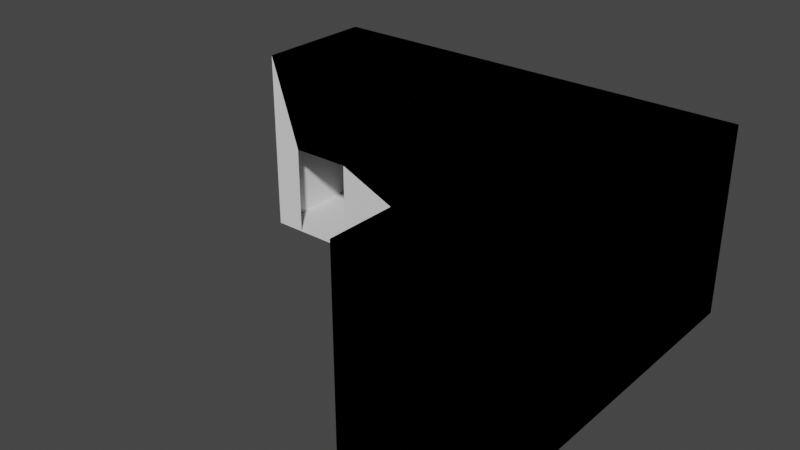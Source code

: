 # Source: Stage_T2.blend  (saved by Blender 3.3.0; exported with 4.5.12 LTS)
import bpy
from mathutils import Matrix  # noqa: F401  (used for matrix-valued properties, if any)

bpy.ops.wm.read_factory_settings(use_empty=True)
scene = bpy.context.scene
scene.name = 'Scene'

# ---- collections
col_collection = bpy.data.collections.new('Collection'); scene.collection.children.link(col_collection)

# ---- world
world_world = bpy.data.worlds.new('World'); scene.world = world_world
world_world.use_nodes = True; world_world.node_tree.nodes.clear()
_N = world_world.node_tree.nodes; _L = world_world.node_tree.links
n0 = _N.new('ShaderNodeOutputWorld'); n0.name = 'World Output'; n0.location = (300, 300)
n1 = _N.new('ShaderNodeBackground'); n1.name = 'Background'; n1.location = (10, 300)
n1.inputs[0].default_value = (0.05088, 0.05088, 0.05088, 1.0)
_L.new(n1.outputs[0], n0.inputs[0])
n0.is_active_output = True
world_world.color = (0.05088, 0.05088, 0.05088)
world_world.use_sun_shadow = False
world_world.sun_shadow_jitter_overblur = 0.0

# ---- meshes
me_plane = bpy.data.meshes.new('Plane')
me_plane.from_pydata([(-2.0, -2.0, 0.0), (12.0, -2.0, 0.0), (-2.0, 2.0, 0.0), (12.0, 2.0, 0.0), (8.0, -2.0, 0.0), (8.0, 2.0, 0.0), (12.0, -10.0, 0.0), (8.0, -10.0, 0.0), (1.0, 2.0, 0.0), (1.0, -2.0, 0.0), (-1.0, 2.0, 0.0), (-1.0, -2.0, 0.0), (8.0, -7.0, 0.0), (12.0, -7.0, 0.0), (12.0, -5.0, 0.0), (8.0, -5.0, 0.0), (-2.0, 2.0, 6.0), (12.0, 2.0, 6.0), (8.0, 2.0, 6.0), (1.0, 2.0, 6.0), (-1.0, 2.0, 6.0), (12.0, -2.0, 6.0), (12.0, -10.0, 6.0), (12.0, -7.0, 6.0), (12.0, -5.0, 6.0), (-2.0, -2.0, 6.0), (8.0, -2.0, 6.0), (8.0, -10.0, 6.0), (1.0, -2.0, 6.0), (-1.0, -2.0, 6.0), (8.0, -7.0, 6.0), (8.0, -5.0, 6.0), (1.0, 2.0, 3.0), (-1.0, 2.0, 3.0), (12.0, 2.0, 3.0), (8.0, 2.0, 3.0), (-2.0, 2.0, 3.0), (12.0, -7.0, 3.0), (12.0, -5.0, 3.0), (12.0, -10.0, 3.0), (12.0, -2.0, 3.0), (1.0, -2.0, 3.0), (8.0, -2.0, 3.0), (-1.0, -2.0, 3.0), (8.0, -5.0, 3.0), (8.0, -7.0, 3.0), (-2.0, -2.0, 3.0), (8.0, -10.0, 3.0)], [], [(4, 1, 3, 5), (9, 4, 5, 8), (13, 12, 7, 6), (11, 9, 8, 10), (0, 11, 10, 2), (14, 15, 12, 13), (1, 4, 15, 14), (33, 32, 19, 20), (35, 34, 17, 18), (36, 33, 20, 16), (32, 35, 18, 19), (38, 37, 23, 24), (37, 39, 22, 23), (40, 38, 24, 21), (42, 41, 28, 26), (41, 43, 29, 28), (44, 42, 26, 31), (45, 44, 31, 30), (43, 46, 25, 29), (47, 45, 30, 27), (46, 36, 16, 25), (47, 27, 22, 39), (40, 21, 17, 34), (16, 20, 19, 18, 17, 21, 24, 23, 22, 27, 30, 31, 26, 28, 29, 25), (1, 40, 34, 3), (7, 47, 39, 6), (0, 2, 36, 46), (7, 12, 45, 47), (11, 0, 46, 43), (12, 15, 44, 45), (15, 4, 42, 44), (4, 9, 41, 42), (1, 14, 38, 40), (13, 6, 39, 37), (8, 5, 35, 32), (2, 10, 33, 36), (5, 3, 34, 35), (10, 8, 32, 33)])
_uv = me_plane.uv_layers.new(name='UVMap')
_uv.uv.foreach_set('vector', [1.0, 0.0, 1.0, 0.0, 1.0, 1.0, 1.0, 1.0, 0.0, 0.0, 1.0, 0.0, 1.0, 1.0, 0.0, 1.0, 1.0, 0.0, 1.0, 0.0, 1.0, 0.0, 1.0, 0.0, 0.0, 0.0, 0.0, 0.0, 0.0, 1.0, 0.0, 1.0, 0.0, 0.0, 0.0, 0.0, 0.0, 1.0, 0.0, 1.0, 1.0, 0.0, 1.0, 0.0, 1.0, 0.0, 1.0, 0.0, 1.0, 0.0, 1.0, 0.0, 1.0, 0.0, 1.0, 0.0, 0.0, 1.0, 0.0, 1.0, 0.0, 1.0, 0.0, 1.0, 1.0, 1.0, 1.0, 1.0, 1.0, 1.0, 1.0, 1.0, 0.0, 1.0, 0.0, 1.0, 0.0, 1.0, 0.0, 1.0, 0.0, 1.0, 1.0, 1.0, 1.0, 1.0, 0.0, 1.0, 1.0, 0.0, 1.0, 0.0, 1.0, 0.0, 1.0, 0.0, 1.0, 0.0, 1.0, 0.0, 1.0, 0.0, 1.0, 0.0, 1.0, 0.0, 1.0, 0.0, 1.0, 0.0, 1.0, 0.0, 1.0, 0.0, 0.0, 0.0, 0.0, 0.0, 1.0, 0.0, 0.0, 0.0, 0.0, 0.0, 0.0, 0.0, 0.0, 0.0, 1.0, 0.0, 1.0, 0.0, 1.0, 0.0, 1.0, 0.0, 1.0, 0.0, 1.0, 0.0, 1.0, 0.0, 1.0, 0.0, 0.0, 0.0, 0.0, 0.0, 0.0, 0.0, 0.0, 0.0, 1.0, 0.0, 1.0, 0.0, 1.0, 0.0, 1.0, 0.0, 0.0, 0.0, 0.0, 1.0, 0.0, 1.0, 0.0, 0.0, 1.0, 0.0, 1.0, 0.0, 1.0, 0.0, 1.0, 0.0, 1.0, 0.0, 1.0, 0.0, 1.0, 1.0, 1.0, 1.0, 0.0, 1.0, 0.0, 1.0, 0.0, 1.0, 1.0, 1.0, 1.0, 1.0, 1.0, 0.0, 1.0, 0.0, 1.0, 0.0, 1.0, 0.0, 1.0, 0.0, 1.0, 0.0, 1.0, 0.0, 1.0, 0.0, 0.0, 0.0, 0.0, 0.0, 0.0, 0.0, 1.0, 0.0, 1.0, 0.0, 1.0, 1.0, 1.0, 1.0, 1.0, 0.0, 1.0, 0.0, 1.0, 0.0, 1.0, 0.0, 0.0, 0.0, 0.0, 1.0, 0.0, 1.0, 0.0, 0.0, 1.0, 0.0, 1.0, 0.0, 1.0, 0.0, 1.0, 0.0, 0.0, 0.0, 0.0, 0.0, 0.0, 0.0, 0.0, 0.0, 1.0, 0.0, 1.0, 0.0, 1.0, 0.0, 1.0, 0.0, 1.0, 0.0, 1.0, 0.0, 1.0, 0.0, 1.0, 0.0, 1.0, 0.0, 0.0, 0.0, 0.0, 0.0, 1.0, 0.0, 1.0, 0.0, 1.0, 0.0, 1.0, 0.0, 1.0, 0.0, 1.0, 0.0, 1.0, 0.0, 1.0, 0.0, 1.0, 0.0, 0.0, 1.0, 1.0, 1.0, 1.0, 1.0, 0.0, 1.0, 0.0, 1.0, 0.0, 1.0, 0.0, 1.0, 0.0, 1.0, 1.0, 1.0, 1.0, 1.0, 1.0, 1.0, 1.0, 1.0, 0.0, 1.0, 0.0, 1.0, 0.0, 1.0, 0.0, 1.0])
me_plane.update()
me_plane_001 = bpy.data.meshes.new('Plane.001')
me_plane_001.from_pydata([(-1.999, -1.952, 0.01211), (-2.0, 2.0, 0.0), (12.0, 2.0, 0.0), (8.0, -2.0, 0.0), (12.0, -10.0, 0.0), (8.0, -10.0, 0.0), (0.9677, -1.97, -0.01508), (-1.0, -2.0, 0.0), (12.0, -7.0, 0.0), (12.0, -5.0, 0.0), (-2.0, 2.0, 6.0), (12.0, 2.0, 6.0), (12.0, -10.0, 6.0), (-2.0, -2.0, 6.0), (8.0, -2.0, 6.0), (8.0, -10.0, 6.0), (12.0, -7.0, 3.0), (12.0, -5.0, 3.0), (1.0, -2.0, 3.0), (-1.0, -2.0, 3.0)], [], [(4, 8, 5), (3, 2, 6), (5, 8, 9, 3), (6, 2, 1, 7), (0, 7, 1), (2, 17, 11), (9, 2, 3), (11, 10, 1, 2), (2, 9, 17), (7, 0, 19), (13, 19, 0), (13, 0, 1, 10), (12, 16, 4), (3, 6, 18), (5, 3, 14, 15), (5, 15, 12, 4), (8, 4, 16), (17, 16, 12, 11), (3, 18, 14), (19, 13, 14, 18), (14, 13, 10, 11), (14, 11, 12, 15)])
_uv = me_plane_001.uv_layers.new(name='UVMap')
_uv.uv.foreach_set('vector', [0.0, 0.0, 0.0, 0.0, 0.0, 0.0, 1.0, 0.0, 0.0, 0.0, 0.0, 0.0, 0.0, 0.0, 0.0, 0.0, 1.0, 0.0, 1.0, 0.0, 0.0, 0.0, 0.0, 0.0, 0.0, 0.0, 0.0, 0.0, 0.0, 0.0, 0.0, 0.0, 0.0, 1.0, 0.0, 0.0, 0.0, 0.0, 0.0, 0.0, 1.0, 0.0, 0.0, 0.0, 1.0, 0.0, 0.0, 0.0, 0.0, 0.0, 0.0, 0.0, 0.0, 0.0, 0.0, 0.0, 1.0, 0.0, 0.0, 0.0, 0.0, 0.0, 0.0, 0.0, 0.0, 0.0, 0.0, 0.0, 0.0, 0.0, 0.0, 0.0, 0.0, 0.0, 0.0, 0.0, 0.0, 1.0, 0.0, 0.0, 0.0, 0.0, 0.0, 0.0, 0.0, 0.0, 1.0, 0.0, 0.0, 0.0, 0.0, 0.0, 0.0, 0.0, 1.0, 0.0, 0.0, 0.0, 0.0, 0.0, 0.0, 0.0, 0.0, 0.0, 0.0, 0.0, 0.0, 0.0, 0.0, 0.0, 0.0, 0.0, 0.0, 0.0, 0.0, 0.0, 0.0, 0.0, 0.0, 0.0, 0.0, 0.0, 1.0, 0.0, 0.0, 0.0, 0.0, 0.0, 0.0, 0.0, 0.0, 0.0, 0.0, 0.0, 0.0, 0.0, 0.0, 0.0, 0.0, 0.0, 0.0, 0.0, 0.0, 0.0, 0.0, 0.0, 0.0, 0.0, 0.0, 0.0, 0.0, 0.0])
me_plane_001.update()

# ---- objects
ob_plane = bpy.data.objects.new('Plane', me_plane)
ob_plane_collider = bpy.data.objects.new('Plane_collider', me_plane_001)

# ---- transforms, parenting, visibility, modifiers, constraints
ob_plane.location = (0.0, 0.0, 0.0)
ob_plane_collider.location = (0.0, 0.0, 0.0)

# ---- collection membership
col_collection.objects.link(ob_plane)
col_collection.objects.link(ob_plane_collider)

# ---- scene / render settings (as saved in the file)
scene.frame_start = 1; scene.frame_end = 250; scene.frame_set(1)
scene.render.engine = 'BLENDER_EEVEE_NEXT'
scene.cycles.sampling_pattern = 'TABULATED_SOBOL'
scene.cycles.use_light_tree = False
scene.view_settings.view_transform = 'Filmic'
bpy.context.view_layer.update()

# ---- added for rendering (the .blend has no active camera and no usable light): camera, sun
cam_auto = bpy.data.cameras.new('AutoCamera')
cam_auto.lens = 50.0
cam_auto.sensor_width = 36.0
cam_auto.clip_end = 1000.0
ob_auto_camera = bpy.data.objects.new('AutoCamera', cam_auto)
scene.collection.objects.link(ob_auto_camera)
ob_auto_camera.location = (22.9451, -25.5341, 17.3485)
ob_auto_camera.rotation_euler = (1.09748, -7.21219e-08, 0.694738)
scene.camera = ob_auto_camera
light_auto_sun = bpy.data.lights.new('AutoSun', 'SUN')
light_auto_sun.energy = 3.0
light_auto_sun.angle = 0.0523599
ob_auto_sun = bpy.data.objects.new('AutoSun', light_auto_sun)
scene.collection.objects.link(ob_auto_sun)
ob_auto_sun.rotation_euler = (0.872665, 0.174533, 0.523599)
bpy.context.view_layer.update()
